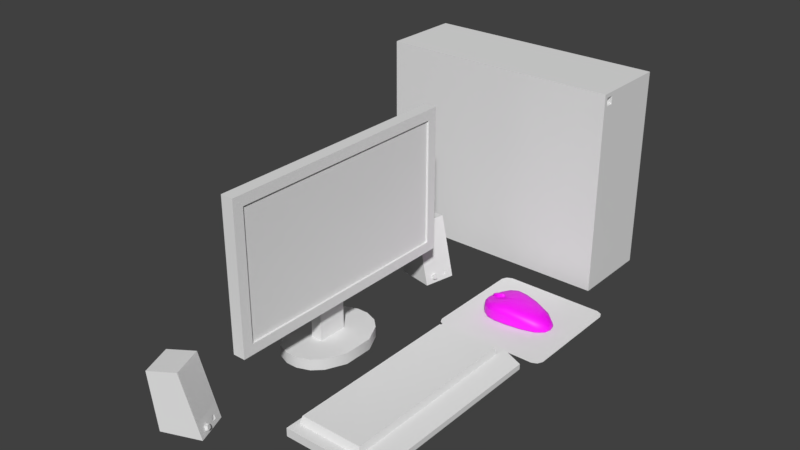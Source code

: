 # Source: MyTable.blend  (saved by Blender 3.0.42; exported with 4.5.12 LTS)
import bpy
from mathutils import Matrix  # noqa: F401  (used for matrix-valued properties, if any)

bpy.ops.wm.read_factory_settings(use_empty=True)
scene = bpy.context.scene
scene.name = 'Scene'

# ---- collections
col_collection_1 = bpy.data.collections.new('Collection 1'); scene.collection.children.link(col_collection_1)

# ---- images (referenced by path relative to the original .blend; pixels are not part of the script)
import os
ASSET_DIR = os.environ.get("B2B_ASSET_DIR", "")  # directory of the original .blend (textures are referenced by path, not embedded)
HERE = os.path.dirname(os.path.abspath(__file__))  # packed textures are extracted next to this script under _unpacked/

def load_image(name, relpath, width, height, colorspace="sRGB"):
    """Load a texture the original file referenced (path relative to the .blend, or extracted next to this script)."""
    p = next((c for c in (os.path.join(HERE, relpath), os.path.join(ASSET_DIR, relpath)) if relpath and os.path.exists(c)), "")
    if p:
        img = bpy.data.images.load(p, check_existing=True)
        img.name = name
    else:  # same state as the original file: an image datablock whose file is absent (Cycles renders it pink)
        img = bpy.data.images.new(name, width, height)
        img.source = "FILE"
        img.filepath = "//" + (relpath or name)
    img.colorspace_settings.name = colorspace
    return img
img_mouse_png = load_image('mouse.png', 'mouse.png', 1024, 1024, 'sRGB')

# ---- materials (node trees are filled in below, after node groups)
mat_pc = bpy.data.materials.new('pc')
mat_pc.alpha_threshold = 0.0
mat_pc.use_transparent_shadow = False
mat_pc.roughness = 0.5
mat_speaker = bpy.data.materials.new('Speaker')
mat_speaker.use_transparent_shadow = False
mat_mouse = bpy.data.materials.new('Mouse')
mat_mouse.use_transparent_shadow = False
mat_accent = bpy.data.materials.new('accent')
mat_accent.alpha_threshold = 0.0
mat_accent.use_transparent_shadow = False
mat_accent.roughness = 0.5
mat_monitor = bpy.data.materials.new('monitor')
mat_monitor.alpha_threshold = 0.0
mat_monitor.use_transparent_shadow = False
mat_monitor.roughness = 0.5

# ---- material node trees
mat_speaker.use_nodes = True; mat_speaker.node_tree.nodes.clear()
_N = mat_speaker.node_tree.nodes; _L = mat_speaker.node_tree.links
n0 = _N.new('ShaderNodeBsdfPrincipled'); n0.name = 'Principled BSDF'; n0.location = (10, 300)
n0.distribution = 'GGX'
n0.subsurface_method = 'BURLEY'
n0.inputs[3].default_value = 1.45
n0.inputs[27].default_value = (0.0, 0.0, 0.0, 1.0)
n0.inputs[28].default_value = 1.0
n1 = _N.new('ShaderNodeOutputMaterial'); n1.name = 'Material Output'; n1.location = (300, 300)
_L.new(n0.outputs[0], n1.inputs[0])
n1.is_active_output = True
mat_mouse.use_nodes = True; mat_mouse.node_tree.nodes.clear()
_N = mat_mouse.node_tree.nodes; _L = mat_mouse.node_tree.links
n0 = _N.new('ShaderNodeBsdfPrincipled'); n0.name = 'Principled BSDF'; n0.location = (10, 300)
n0.distribution = 'GGX'
n0.subsurface_method = 'RANDOM_WALK_SKIN'
n0.inputs[3].default_value = 1.45
n0.inputs[27].default_value = (0.0, 0.0, 0.0, 1.0)
n0.inputs[28].default_value = 1.0
n1 = _N.new('ShaderNodeOutputMaterial'); n1.name = 'Material Output'; n1.location = (300, 300)
n2 = _N.new('ShaderNodeTexImage'); n2.name = 'Image Texture'; n2.location = (-280, 280)
n2.image = img_mouse_png
_L.new(n0.outputs[0], n1.inputs[0])
_L.new(n2.outputs[0], n0.inputs[0])
n1.is_active_output = True

# ---- world
world_world = bpy.data.worlds.new('World'); scene.world = world_world
world_world.color = (0.05088, 0.05088, 0.05088)
world_world.use_sun_shadow = False
world_world.sun_shadow_jitter_overblur = 0.0
world_world.cycles.sampling_method = 'MANUAL'

# ---- meshes
me_plane = bpy.data.meshes.new('Plane')
me_plane.from_pydata([(-0.9579, -0.9579, 0.0), (0.9579, -0.9579, 0.0), (-0.9579, 0.9579, 0.0), (0.9579, 0.9579, 0.0), (-1.0, 0.87, 0.0), (-1.0, -0.87, 0.0), (1.0, -0.87, 0.0), (1.0, 0.87, 0.0), (-0.87, -1.0, 0.0), (0.87, -1.0, 0.0), (0.87, 1.0, 0.0), (-0.87, 1.0, 0.0), (0.87, -0.87, 0.0), (-0.87, -0.87, 0.0), (0.87, 0.87, 0.0), (-0.87, 0.87, 0.0)], [], [(14, 7, 3, 10), (9, 1, 6, 12), (12, 6, 7, 14), (5, 13, 15, 4), (13, 12, 14, 15), (0, 8, 13, 5), (8, 9, 12, 13), (4, 15, 11, 2), (15, 14, 10, 11)])
me_plane.polygons.foreach_set('use_smooth', [True] * 9)
_uv = me_plane.uv_layers.new(name='UVMap')
_uv.uv.foreach_set('vector', [0.6667, 0.6667, 1.0, 0.6667, 1.0, 1.0, 0.6667, 1.0, 0.6667, 0.0, 1.0, 0.0, 1.0, 0.3333, 0.6667, 0.3333, 0.6667, 0.3333, 1.0, 0.3333, 1.0, 0.6667, 0.6667, 0.6667, 0.0, 0.3333, 0.3333, 0.3333, 0.3333, 0.6667, 0.0, 0.6667, 0.3333, 0.3333, 0.6667, 0.3333, 0.6667, 0.6667, 0.3333, 0.6667, 0.0, 0.0, 0.3333, 0.0, 0.3333, 0.3333, 0.0, 0.3333, 0.3333, 0.0, 0.6667, 0.0, 0.6667, 0.3333, 0.3333, 0.3333, 0.0, 0.6667, 0.3333, 0.6667, 0.3333, 1.0, 0.0, 1.0, 0.3333, 0.6667, 0.6667, 0.6667, 0.6667, 1.0, 0.3333, 1.0])
me_plane.materials.append(mat_pc)
me_plane.use_remesh_fix_poles = True
me_plane.use_remesh_preserve_attributes = False
me_plane.update()
me_cube_006 = bpy.data.meshes.new('Cube.006')
me_cube_006.from_pydata([(-0.7121, -1.0, -1.0), (-1.0, -1.0, 1.0), (-0.7121, 1.0, -1.0), (-1.0, 1.0, 1.0), (1.0, -1.0, -1.0), (0.2857, -0.9, 1.05), (1.0, 1.0, -1.0), (0.2857, 0.9, 1.05), (0.8177, 0.9, -0.4767), (0.8177, -0.9, -0.4767), (0.9004, 1.0, -0.7141), (0.9502, 1.0, -0.857), (0.9004, -1.0, -0.7141), (0.9502, -1.0, -0.857), (0.9502, 0.5212, -0.857), (0.9502, 0.2788, -0.857), (0.9502, -0.2652, -0.857), (0.9502, -0.5348, -0.857), (0.9004, 0.5212, -0.7141), (0.9004, 0.2788, -0.7141), (0.9004, -0.2652, -0.7141), (0.9004, -0.5348, -0.7141), (0.9208, 0.5212, -0.8634), (0.9208, 0.2788, -0.8634), (0.871, 0.5212, -0.7204), (0.871, 0.2788, -0.7204), (1.073, -0.2907, -0.8306), (1.073, -0.5093, -0.8306), (1.023, -0.3112, -0.6876), (1.023, -0.4888, -0.6876), (1.073, -0.4, -0.8306), (1.023, -0.4, -0.6876), (1.048, -0.2652, -0.7591), (1.048, -0.5348, -0.7591), (1.048, -0.4, -0.7591), (0.2528, 1.0, 1.144), (0.2528, -1.0, 1.144), (0.8506, 1.0, -0.5711), (0.8506, -1.0, -0.5711)], [], [(0, 1, 3, 2), (2, 3, 35, 37, 10, 11, 6), (8, 7, 5, 9), (4, 13, 12, 38, 36, 1, 0), (2, 6, 4, 0), (35, 3, 1, 36), (10, 37, 38, 12, 21, 20, 19, 18), (6, 11, 14, 15, 16, 17, 13, 4), (17, 21, 12, 13), (11, 10, 18, 14), (14, 18, 24, 22), (15, 19, 20, 16), (21, 17, 27, 33, 29), (22, 24, 25, 23), (19, 15, 23, 25), (18, 19, 25, 24), (15, 14, 22, 23), (34, 31, 29, 33), (20, 21, 29, 31, 28), (17, 16, 26, 30, 27), (16, 20, 28, 32, 26), (30, 34, 33, 27), (26, 32, 34, 30), (32, 28, 31, 34), (5, 7, 35, 36), (7, 8, 37, 35), (9, 5, 36, 38), (8, 9, 38, 37)])
me_cube_006.polygons.foreach_set('material_index', [0, 0, 1, 0, 0, 0, 0, 0, 0, 0, 0, 0, 0, 0, 0, 0, 0, 0, 0, 0, 0, 0, 0, 0, 0, 0, 0, 0])
_uv = me_cube_006.uv_layers.new(name='UVMap')
_uv.uv.foreach_set('vector', [0.05368, 0.2511, 0.05368, 1.184, 0.9863, 1.184, 0.9863, 0.2511, -0.1596, 0.2511, -0.2938, 1.184, 0.2904, 1.251, 0.5691, 0.4511, 0.5923, 0.3844, 0.6156, 0.3178, 0.6388, 0.2511, 0.9397, 0.4951, 0.9397, 1.207, 0.1003, 1.207, 0.1003, 0.4951, 0.6388, 0.2511, 0.6156, 0.3178, 0.5923, 0.3844, 0.5691, 0.4511, 0.2904, 1.251, -0.2938, 1.184, -0.1596, 0.2511, -0.1596, 0.9863, 0.6388, 0.9863, 0.6388, 0.05368, -0.1596, 0.05368, 0.2904, 0.9863, -0.2938, 0.9863, -0.2938, 0.05368, 0.2904, 0.05368, 0.9863, 0.3844, 0.9863, 0.4511, 0.05368, 0.4511, 0.05368, 0.3844, 0.2706, 0.3844, 0.3963, 0.3844, 0.65, 0.3844, 0.763, 0.3844, 0.9863, 0.2511, 0.9863, 0.3178, 0.763, 0.3178, 0.65, 0.3178, 0.3963, 0.3178, 0.2706, 0.3178, 0.05368, 0.3178, 0.05368, 0.2511, 0.2706, 0.3178, 0.2706, 0.3844, 0.05368, 0.3844, 0.05368, 0.3178, 0.9863, 0.3178, 0.9863, 0.3844, 0.763, 0.3844, 0.763, 0.3178, 0.6156, 0.3178, 0.5923, 0.3844, 0.5786, 0.3815, 0.6018, 0.3148, 0.65, 0.3178, 0.65, 0.3844, 0.3963, 0.3844, 0.3963, 0.3178, 0.5923, 0.3844, 0.6156, 0.3178, 0.6729, 0.3301, 0.6613, 0.3634, 0.6496, 0.3968, 0.763, 0.3148, 0.763, 0.3815, 0.65, 0.3815, 0.65, 0.3148, 0.5923, 0.3844, 0.6156, 0.3178, 0.6018, 0.3148, 0.5786, 0.3815, 0.5923, 0.763, 0.5923, 0.65, 0.5786, 0.65, 0.5786, 0.763, 0.6156, 0.65, 0.6156, 0.763, 0.6018, 0.763, 0.6018, 0.65, 0.3335, 0.3634, 0.3335, 0.3968, 0.2921, 0.3968, 0.2706, 0.3634, 0.5923, 0.3963, 0.5923, 0.2706, 0.6496, 0.2921, 0.6496, 0.3335, 0.6496, 0.3748, 0.6156, 0.2706, 0.6156, 0.3963, 0.6729, 0.3844, 0.6729, 0.3335, 0.6729, 0.2825, 0.6156, 0.3178, 0.5923, 0.3844, 0.6496, 0.3968, 0.6613, 0.3634, 0.6729, 0.3301, 0.3335, 0.3301, 0.3335, 0.3634, 0.2706, 0.3634, 0.2825, 0.3301, 0.3844, 0.3301, 0.3963, 0.3634, 0.3335, 0.3634, 0.3335, 0.3301, 0.3963, 0.3634, 0.3748, 0.3968, 0.3335, 0.3968, 0.3335, 0.3634, 0.1003, 1.207, 0.9397, 1.207, 0.9863, 1.251, 0.05368, 1.251, 0.9397, 1.207, 0.9397, 0.4951, 0.9863, 0.4511, 0.9863, 1.251, 0.1003, 0.4951, 0.1003, 1.207, 0.05368, 1.251, 0.05368, 0.4511, 0.9397, 0.4951, 0.1003, 0.4951, 0.05368, 0.4511, 0.9863, 0.4511])
me_cube_006.materials.append(mat_pc)
me_cube_006.materials.append(mat_speaker)
me_cube_006.use_remesh_preserve_volume = False
me_cube_006.use_remesh_preserve_attributes = False
me_cube_006.use_mirror_vertex_groups = False
me_cube_006.update()
me_cube_005 = bpy.data.meshes.new('Cube.005')
me_cube_005.from_pydata([(-0.05696, -0.05163, -0.02582), (-0.05572, -0.05163, 0.01323), (-0.05696, 0.05163, -0.02582), (-0.05572, 0.05163, 0.01323), (0.0839, -0.03432, -0.02582), (0.06974, -0.03432, 0.002263), (0.0839, 0.03432, -0.02582), (0.06974, 0.03432, 0.002263), (-0.00839, 0.05163, -0.02582), (-0.00839, 0.05163, 0.01791), (-0.00839, -0.05163, -0.02582), (-0.00839, -0.05163, 0.01791), (0.09544, 0.0, -0.02582), (0.08128, 0.0, 0.002263), (-0.00839, 0.0, 0.02582), (-0.00839, 0.0, -0.02582), (-0.0839, 0.01721, -0.02582), (-0.0839, -0.01721, -0.02582), (-0.0839, -0.01721, -0.002446), (-0.0839, 0.01721, -0.002446), (-0.05684, -0.05163, -0.02191), (-0.05613, -0.05163, 0.0002134), (-0.05613, 0.05163, 0.0002134), (-0.05684, 0.05163, -0.02191), (0.0839, 0.03432, -0.01803), (0.0839, 0.03432, -0.02465), (0.0839, -0.03432, -0.01803), (0.0839, -0.03432, -0.02465), (-0.00839, 0.05163, -0.02144), (-0.00839, 0.05163, 0.003336), (-0.00839, -0.05163, -0.02144), (-0.00839, -0.05163, 0.003336), (0.09544, 0.0, -0.01803), (0.09544, 0.0, -0.02465), (-0.0839, -0.01721, -0.004004), (-0.0839, -0.01721, -0.02348), (-0.0839, 0.01721, -0.004004), (-0.0839, 0.01721, -0.02348), (-0.06966, 0.006398, 0.004884), (-0.03356, 0.005737, 0.0164), (-0.03356, -0.005737, 0.0164), (-0.06966, -0.006398, 0.004884), (-0.07236, 0.006398, 0.01337), (-0.03627, 0.005737, 0.02488), (-0.03627, -0.005737, 0.02488), (-0.07236, -0.006398, 0.01337), (-0.03412, -0.005737, 0.01814), (-0.07021, -0.006398, 0.00663), (-0.07021, 0.006398, 0.00663), (-0.03412, 0.005737, 0.01814)], [], [(36, 19, 3, 22), (32, 13, 5, 26), (22, 3, 9, 29), (15, 12, 4, 10), (9, 3, 14), (13, 14, 5), (2, 8, 15, 10, 0, 17, 16), (38, 19, 18, 41), (14, 1, 11), (7, 9, 14), (8, 6, 12, 15), (24, 7, 13, 32), (21, 1, 18, 34), (34, 18, 19, 36), (26, 5, 11, 31), (31, 11, 1, 21), (29, 9, 7, 24), (1, 14, 40, 41, 18), (14, 3, 19, 38, 39), (14, 13, 7), (5, 14, 11), (8, 28, 25, 6), (28, 29, 24, 25), (10, 30, 20, 0), (30, 31, 21, 20), (4, 27, 30, 10), (27, 26, 31, 30), (17, 35, 37, 16), (35, 34, 36, 37), (0, 20, 35, 17), (20, 21, 34, 35), (6, 25, 33, 12), (25, 24, 32, 33), (2, 23, 28, 8), (23, 22, 29, 28), (12, 33, 27, 4), (33, 32, 26, 27), (16, 37, 23, 2), (37, 36, 22, 23), (14, 39, 40), (47, 46, 44, 45), (43, 42, 45, 44), (49, 48, 42, 43), (46, 49, 43, 44), (48, 47, 45, 42), (38, 41, 47, 48), (40, 39, 49, 46), (39, 38, 48, 49), (41, 40, 46, 47)])
me_cube_005.polygons.foreach_set('use_smooth', [True] * 49)
_k = set([(1, 18), (3, 19), (18, 19), (38, 39), (38, 41), (39, 40), (40, 41), (42, 43), (42, 45), (43, 44), (44, 45)])
me_cube_005.attributes.new('sharp_edge', 'BOOLEAN', 'EDGE').data.foreach_set('value', [ (min(e.vertices), max(e.vertices)) in _k for e in me_cube_005.edges])
_uv = me_cube_005.uv_layers.new(name='UVMap')
_uv.uv.foreach_set('vector', [0.7754, 0.5646, 0.7701, 0.5646, 0.7183, 0.4781, 0.7626, 0.4795, 0.3774, 0.6694, 0.4532, 0.6754, 0.4594, 0.7969, 0.3836, 0.791, 0.7626, 0.4795, 0.7183, 0.4781, 0.7026, 0.3176, 0.7521, 0.3176, 0.1756, 0.3532, 0.1756, 0.0, 0.2924, 0.03926, 0.3513, 0.3532, 0.7026, 0.298, 0.7026, 0.4598, 0.5269, 0.2952, 0.5269, 0.0, 0.5269, 0.2952, 0.4102, 0.03905, 0.0, 0.5184, 1.118e-08, 0.3532, 0.1756, 0.3532, 0.3513, 0.3532, 0.3513, 0.5185, 0.2342, 0.6101, 0.1171, 0.6101, 0.5487, 0.5098, 0.5855, 0.5606, 0.4684, 0.5606, 0.5052, 0.5098, 0.5269, 0.2952, 0.3513, 0.4598, 0.3513, 0.298, 0.6437, 0.03905, 0.7026, 0.298, 0.5269, 0.2952, 1.118e-08, 0.3532, 0.05889, 0.03926, 0.1756, 0.0, 0.1756, 0.3532, 0.3836, 0.5606, 0.4594, 0.5666, 0.4532, 0.6754, 0.3774, 0.6694, 0.9115, 0.2439, 0.8672, 0.2458, 0.9173, 0.09334, 0.9226, 0.09322, 0.9226, 0.09322, 0.9173, 0.09334, 0.9141, 0.001703, 0.9194, 0.00159, 0.9719, 0.4929, 0.9029, 0.4644, 0.8513, 0.3463, 0.9009, 0.3452, 0.9009, 0.3452, 0.8513, 0.3463, 0.8672, 0.2458, 0.9115, 0.2439, 0.7521, 0.3176, 0.7026, 0.3176, 0.7553, 0.04803, 0.8244, 0.0, 0.3513, 0.4598, 0.5269, 0.2952, 0.5074, 0.3837, 0.5052, 0.5098, 0.4684, 0.5606, 0.5269, 0.2952, 0.7026, 0.4598, 0.5855, 0.5606, 0.5487, 0.5098, 0.5464, 0.3837, 0.5269, 0.2952, 0.5269, 0.0, 0.6437, 0.03905, 0.4102, 0.03905, 0.5269, 0.2952, 0.3513, 0.298, 0.8513, 0.3176, 0.8364, 0.3176, 0.8469, 0.0, 0.8509, 0.0, 0.8364, 0.3176, 0.7521, 0.3176, 0.8244, 0.0, 0.8469, 0.0, 1.0, 0.3431, 0.9851, 0.3434, 0.9867, 0.2408, 1.0, 0.2403, 0.9851, 0.3434, 0.9009, 0.3452, 0.9115, 0.2439, 0.9867, 0.2408, 0.9984, 0.4923, 0.9944, 0.4924, 0.9851, 0.3434, 1.0, 0.3431, 0.9944, 0.4924, 0.9719, 0.4929, 0.9009, 0.3452, 0.9851, 0.3434, 0.9968, 0.09163, 0.9888, 0.0918, 0.9856, 0.0001704, 0.9936, 0.0, 0.9888, 0.0918, 0.9226, 0.09322, 0.9194, 0.00159, 0.9856, 0.0001704, 1.0, 0.2403, 0.9867, 0.2408, 0.9888, 0.0918, 0.9968, 0.09163, 0.9867, 0.2408, 0.9115, 0.2439, 0.9226, 0.09322, 0.9888, 0.0918, 0.3575, 0.5613, 0.3614, 0.5612, 0.3552, 0.67, 0.3513, 0.6701, 0.3614, 0.5612, 0.3836, 0.5606, 0.3774, 0.6694, 0.3552, 0.67, 0.8511, 0.4823, 0.8379, 0.4819, 0.8364, 0.3176, 0.8513, 0.3176, 0.8379, 0.4819, 0.7626, 0.4795, 0.7521, 0.3176, 0.8364, 0.3176, 0.3513, 0.6701, 0.3552, 0.67, 0.3614, 0.7915, 0.3575, 0.7916, 0.3552, 0.67, 0.3774, 0.6694, 0.3836, 0.791, 0.3614, 0.7915, 0.8496, 0.5646, 0.8417, 0.5646, 0.8379, 0.4819, 0.8511, 0.4823, 0.8417, 0.5646, 0.7754, 0.5646, 0.7626, 0.4795, 0.8379, 0.4819, 0.5269, 0.2952, 0.5464, 0.3837, 0.5074, 0.3837, 0.2283, 0.9281, 0.2406, 0.844, 0.2636, 0.8403, 0.2513, 0.9245, 0.2201, 0.8403, 0.2224, 0.9665, 0.1789, 0.9665, 0.1811, 0.8403, 0.2699, 0.969, 0.2699, 0.8403, 0.2939, 0.8403, 0.2939, 0.969, 0.3001, 0.8789, 0.3001, 0.8404, 0.3239, 0.841, 0.3239, 0.8795, 0.2406, 0.9599, 0.2283, 0.9281, 0.2513, 0.9245, 0.2636, 0.9562, 0.2347, 0.9609, 0.2224, 0.9291, 0.2283, 0.9281, 0.2406, 0.9599, 0.2939, 0.8788, 0.2939, 0.8403, 0.3001, 0.8404, 0.3001, 0.8789, 0.2636, 0.969, 0.2636, 0.8403, 0.2699, 0.8403, 0.2699, 0.969, 0.2224, 0.9291, 0.2347, 0.8449, 0.2406, 0.844, 0.2283, 0.9281])
me_cube_005.materials.append(mat_mouse)
me_cube_005.use_remesh_preserve_volume = False
me_cube_005.use_remesh_preserve_attributes = False
me_cube_005.use_mirror_vertex_groups = False
me_cube_005.update()
me_cube_004 = bpy.data.meshes.new('Cube.004')
me_cube_004.from_pydata([(-0.2465, -0.1, -0.1965), (-0.2465, -0.1, 0.1965), (-0.2404, 0.1, -0.1904), (-0.2744, 0.07444, 0.25), (0.3, -0.09, 0.22), (0.3, -0.09, 0.24), (0.3, -0.07, 0.22), (0.3, -0.07, 0.24), (0.2144, 0.07444, 0.25), (0.2404, 0.1, -0.1904), (0.2465, -0.1, -0.1965), (0.1431, -0.1, 0.1334), (0.2866, -0.07, 0.24), (0.2866, -0.07, 0.22), (0.2866, -0.09, 0.22), (0.2866, -0.09, 0.24), (-0.3, -0.1, -0.25), (-0.2744, -0.07444, 0.25), (0.2144, -0.07444, 0.25), (0.3, -0.1, -0.25), (-0.3, -0.1, 0.25), (-0.2404, 0.1, 0.1904), (0.2404, 0.1, 0.1904), (0.3, -0.1, 0.25), (0.2016, 0.07444, 0.25), (0.2016, -0.07444, 0.25), (0.2744, 0.0, 0.25), (-0.2138, 0.0, 0.25), (-0.3, 0.1, 0.25), (-0.3, 0.1, -0.25), (0.3, 0.1, -0.25), (0.3, 0.1, 0.25), (-0.1642, 0.1221, 0.13), (-0.1642, 0.1221, -0.13), (0.1642, 0.1221, -0.13), (0.1642, 0.1221, 0.13), (0.3, -0.09, -0.25), (0.3, 0.0747, -0.1801), (0.3, -0.09, -0.2373)], [], [(16, 20, 28, 29), (21, 22, 35, 32), (5, 4, 14, 15), (10, 11, 1, 0), (29, 30, 36, 19, 16), (8, 24, 25, 18, 26), (7, 6, 37, 30, 31), (6, 4, 38, 37), (5, 7, 31, 23), (4, 5, 23, 19), (13, 12, 15, 14), (4, 6, 13, 14), (7, 5, 15, 12), (6, 7, 12, 13), (0, 1, 20, 16), (11, 10, 19, 23), (10, 0, 16, 19), (1, 11, 23, 20), (17, 27, 3, 28, 20), (3, 24, 8, 31, 28), (8, 26, 18, 23, 31), (18, 25, 17, 20, 23), (25, 24, 3, 27, 17), (21, 2, 29, 28), (2, 9, 30, 29), (22, 21, 28, 31), (9, 22, 31, 30), (33, 32, 35, 34), (2, 21, 32, 33), (22, 9, 34, 35), (9, 2, 33, 34), (36, 38, 4, 19), (37, 38, 36, 30)])
me_cube_004.polygons.foreach_set('material_index', [0, 0, 0, 1, 0, 1, 0, 1, 0, 0, 0, 0, 0, 0, 0, 0, 0, 0, 0, 0, 0, 0, 1, 0, 0, 0, 0, 0, 0, 0, 0, 0, 0])
_uv = me_cube_004.uv_layers.new(name='UVMap')
_uv.uv.foreach_set('vector', [0.3433, -0.03867, 0.3433, 0.7947, 0.6766, 0.7947, 0.6766, -0.03867, -0.05903, 0.6953, 0.7422, 0.6953, 0.6152, 0.5947, 0.06797, 0.5947, 0.8416, 0.778, 0.8416, 0.7447, 0.8192, 0.7447, 0.8192, 0.778, 0.02858, -0.04723, 0.5784, 0.125, 0.6835, 0.7743, 0.02858, 0.7743, -0.1584, 0.6766, 0.8416, 0.6766, 0.8416, 0.36, 0.8416, 0.3433, -0.1584, 0.3433, 0.6121, 0.006252, 0.6121, 0.02753, 0.364, 0.02753, 0.364, 0.006252, 0.488, -0.09384, 0.3933, 0.778, 0.3933, 0.7447, 0.6345, 0.07789, 0.6766, -0.03867, 0.6766, 0.7947, 0.7227, 0.3118, 0.7227, 0.3452, -0.0395, 0.3452, 0.05594, 0.07068, 0.36, 0.778, 0.3933, 0.778, 0.6766, 0.7947, 0.3433, 0.7947, 0.36, 0.7447, 0.36, 0.778, 0.3433, 0.7947, 0.3433, -0.03867, 0.3933, 0.7447, 0.3933, 0.778, 0.36, 0.778, 0.36, 0.7447, 0.8416, 0.36, 0.8416, 0.3933, 0.8192, 0.3933, 0.8192, 0.36, 0.8416, 0.3933, 0.8416, 0.36, 0.8192, 0.36, 0.8192, 0.3933, 0.8416, 0.7447, 0.8416, 0.778, 0.8192, 0.778, 0.8192, 0.7447, -0.06919, 0.05054, -0.06919, 0.7055, -0.1584, 0.7947, -0.1584, -0.03867, 0.5802, 0.6003, 0.7524, 0.05054, 0.8416, -0.03867, 0.8416, 0.7947, 0.7524, 0.05054, -0.06919, 0.05054, -0.1584, -0.03867, 0.8416, -0.03867, -0.06919, 0.7055, 0.5802, 0.6003, 0.8416, 0.7947, -0.1584, 0.7947, -0.1158, 0.3859, -0.01475, 0.51, -0.1158, 0.634, -0.1584, 0.6766, -0.1584, 0.3433, -0.1158, 0.634, 0.6776, 0.634, 0.6989, 0.634, 0.8416, 0.6766, -0.1584, 0.6766, 0.6989, 0.634, 0.799, 0.51, 0.6989, 0.3859, 0.8416, 0.3433, 0.8416, 0.6766, 0.6989, 0.3859, 0.6776, 0.3859, -0.1158, 0.3859, -0.1584, 0.3433, 0.8416, 0.3433, 0.364, 0.02753, 0.6121, 0.02753, 0.6121, 0.821, 0.488, 0.7199, 0.364, 0.821, -0.05903, 0.6953, -0.05903, 0.0607, -0.1584, -0.03867, -0.1584, 0.7947, -0.05903, 0.0607, 0.7422, 0.0607, 0.8416, -0.03867, -0.1584, -0.03867, 0.7422, 0.6953, -0.05903, 0.6953, -0.1584, 0.7947, 0.8416, 0.7947, 0.7422, 0.0607, 0.7422, 0.6953, 0.8416, 0.7947, 0.8416, -0.03867, 0.06797, 0.1613, 0.06797, 0.5947, 0.6152, 0.5947, 0.6152, 0.1613, -0.05903, 0.0607, -0.05903, 0.6953, 0.06797, 0.5947, 0.06797, 0.1613, 0.7422, 0.6953, 0.7422, 0.0607, 0.6152, 0.1613, 0.6152, 0.5947, 0.7422, 0.0607, -0.05903, 0.0607, 0.06797, 0.1613, 0.6152, 0.1613, 0.36, -0.03867, 0.36, -0.01755, 0.36, 0.7447, 0.3433, -0.03867, 0.6345, 0.07789, 0.36, -0.01755, 0.36, -0.03867, 0.6766, -0.03867])
me_cube_004.materials.append(mat_pc)
me_cube_004.materials.append(mat_accent)
me_cube_004.use_remesh_preserve_volume = False
me_cube_004.use_remesh_preserve_attributes = False
me_cube_004.use_mirror_vertex_groups = False
me_cube_004.update()
me_cube = bpy.data.meshes.new('Cube')
me_cube.from_pydata([(-0.03126, -0.03644, -0.009582), (-0.03126, -0.03644, 0.009582), (-0.03126, 0.03644, -0.009582), (-0.03126, 0.03644, 0.009582), (0.015, -0.2754, -0.1504), (0.015, -0.2754, 0.1504), (0.015, 0.2754, -0.1504), (0.015, 0.2754, 0.1504), (-0.015, 0.3, -0.175), (-0.015, -0.3, -0.175), (-0.015, -0.3, 0.175), (-0.015, 0.3, 0.175), (0.015, 0.3, 0.175), (0.015, 0.3, -0.175), (0.015, -0.3, -0.175), (0.015, -0.3, 0.175), (0.01, 0.2754, 0.1504), (0.01, 0.2754, -0.1504), (0.01, -0.2754, -0.1504), (0.01, -0.2754, 0.1504), (-0.03126, 0.22, -0.1283), (-0.03126, -0.22, -0.1283), (-0.03126, -0.22, 0.1283), (-0.03126, 0.22, 0.1283), (-0.03126, 0.03644, -0.1283), (-0.03126, -0.03644, -0.1283), (-0.05933, 0.03644, -0.009582), (-0.05933, -0.03644, -0.009582), (-0.05933, -0.03644, 0.009582), (-0.05933, 0.03644, 0.009582), (-0.05933, 0.03644, -0.1283), (-0.05933, -0.03644, -0.1283), (-0.03126, 0.03644, -0.31), (-0.03126, -0.03644, -0.31), (-0.05933, 0.03644, -0.31), (-0.05933, -0.03644, -0.31), (-0.03126, -0.03644, -0.2827), (-0.03126, 0.03644, -0.2827), (-0.05933, 0.03644, -0.2827), (-0.05933, -0.03644, -0.2827), (0.04374, 0.03644, -0.31), (0.04374, -0.03644, -0.31), (0.04374, -0.03644, -0.2827), (0.04374, 0.03644, -0.2827), (-0.1343, 0.03644, -0.31), (-0.1343, -0.03644, -0.31), (-0.1343, 0.03644, -0.2827), (-0.1343, -0.03644, -0.2827), (-0.05933, 0.1164, -0.31), (-0.03126, 0.1164, -0.31), (-0.03126, 0.1164, -0.2827), (-0.05933, 0.1164, -0.2827), (-0.0007732, 0.1048, -0.31), (-0.0007732, 0.1048, -0.2827), (-0.08981, 0.1048, -0.31), (-0.08981, 0.1048, -0.2827), (-0.05933, -0.1164, -0.31), (-0.03126, -0.1164, -0.31), (-0.03126, -0.1164, -0.2827), (-0.05933, -0.1164, -0.2827), (-0.0007732, -0.1048, -0.2827), (-0.0007732, -0.1048, -0.31), (-0.08981, -0.1048, -0.31), (-0.08981, -0.1048, -0.2827), (0.02153, 0.08369, -0.31), (0.02153, 0.08369, -0.2827), (0.02144, -0.08369, -0.2827), (0.02144, -0.08369, -0.31)], [], [(45, 35, 56, 62), (8, 11, 12, 13), (5, 4, 18, 19), (14, 15, 10, 9), (8, 13, 14, 9), (12, 11, 10, 15), (21, 25, 24, 20, 8, 9), (22, 21, 9, 10), (23, 22, 10, 11), (20, 23, 11, 8), (7, 6, 13, 12), (6, 4, 14, 13), (5, 7, 12, 15), (4, 5, 15, 14), (17, 16, 19, 18), (4, 6, 17, 18), (7, 5, 19, 16), (6, 7, 16, 17), (0, 25, 21), (1, 0, 21, 22), (3, 1, 22, 23), (2, 3, 23, 20), (27, 28, 29, 26), (24, 2, 20), (25, 0, 27, 31), (31, 27, 26, 30), (3, 2, 26, 29), (0, 1, 28, 27), (2, 24, 30, 26), (1, 3, 29, 28), (32, 33, 35, 34), (37, 43, 65, 53, 50), (34, 35, 45, 44), (42, 36, 58, 60, 66), (25, 31, 39, 36), (31, 30, 38, 39), (30, 24, 37, 38), (24, 25, 36, 37), (43, 42, 41, 40), (37, 36, 42, 43), (33, 32, 40, 41), (46, 38, 51, 55), (47, 46, 44, 45), (40, 32, 49, 52, 64), (39, 38, 46, 47), (36, 39, 59, 58), (51, 50, 49, 48), (49, 50, 53, 52), (51, 48, 54, 55), (34, 44, 54, 48), (65, 64, 52, 53), (44, 46, 55, 54), (32, 34, 48, 49), (38, 37, 50, 51), (58, 57, 61, 60), (58, 59, 56, 57), (56, 59, 63, 62), (67, 66, 60, 61), (47, 45, 62, 63), (35, 33, 57, 56), (39, 47, 63, 59), (33, 41, 67, 61, 57), (41, 42, 66, 67), (43, 40, 64, 65)])
me_cube.polygons.foreach_set('use_smooth', [True] * 64)
_k = set([(0, 1), (0, 21), (0, 25), (0, 27), (1, 3), (1, 22), (1, 28), (2, 3), (2, 20), (2, 24), (2, 26), (3, 23), (3, 29), (4, 5), (4, 6), (4, 14), (4, 18), (5, 7), (5, 15), (5, 19), (6, 7), (6, 13), (6, 17), (7, 12), (7, 16), (8, 9), (8, 11), (8, 13), (8, 20), (9, 10), (9, 14), (9, 21), (10, 11), (10, 15), (10, 22), (11, 12), (11, 23), (12, 13), (12, 15), (13, 14), (14, 15), (16, 17), (16, 19), (17, 18), (18, 19), (20, 23), (20, 24), (21, 22), (21, 25), (22, 23), (24, 25), (24, 30), (24, 37), (25, 31), (25, 36), (26, 27), (26, 29), (26, 30), (27, 28), (27, 31), (28, 29), (30, 31), (30, 38), (31, 39), (32, 33), (32, 34), (32, 40), (32, 49), (33, 35), (33, 41), (33, 57), (34, 35), (34, 44), (34, 48), (35, 45), (35, 56), (36, 37), (36, 39), (36, 42), (36, 58), (37, 38), (37, 43), (37, 50), (38, 39), (38, 46), (38, 51), (39, 47), (39, 59), (40, 41), (40, 64), (41, 67), (42, 43), (42, 66), (43, 65), (44, 45), (44, 54), (45, 62), (46, 47), (46, 55), (47, 63), (48, 49), (48, 54), (49, 52), (50, 51), (50, 53), (51, 55), (52, 64), (53, 65), (56, 57), (56, 62), (57, 61), (58, 59), (58, 60), (59, 63), (60, 66), (61, 67)])
me_cube.attributes.new('sharp_edge', 'BOOLEAN', 'EDGE').data.foreach_set('value', [ (min(e.vertices), max(e.vertices)) in _k for e in me_cube.edges])
_uv = me_cube.uv_layers.new(name='UVMap')
_uv.uv.foreach_set('vector', [0.3258, 0.4393, 0.4508, 0.4393, 0.4508, 0.3059, 0.4, 0.3253, 0.5247, 0.4771, 0.5247, 1.06, 0.5747, 1.06, 0.5747, 0.4771, 0.5747, 1.019, 0.5747, 0.5182, 0.5663, 0.5182, 0.5663, 1.019, 0.5747, 0.4771, 0.5747, 1.06, 0.5247, 1.06, 0.5247, 0.4771, 0.5247, 1.0, 0.5747, 1.0, 0.5747, 0.0, 0.5247, 0.0, 0.5747, 1.0, 0.5247, 1.0, 0.5247, 0.0, 0.5747, 0.0, 0.1334, 0.5549, 0.4393, 0.5549, 0.5607, 0.5549, 0.8666, 0.5549, 1.0, 0.4771, 0.0, 0.4771, 0.1334, 0.9826, 0.1334, 0.5549, 0.0, 0.4771, 0.0, 1.06, 0.8666, 0.9826, 0.1334, 0.9826, 0.0, 1.06, 1.0, 1.06, 0.8666, 0.5549, 0.8666, 0.9826, 1.0, 1.06, 1.0, 0.4771, 0.9589, 1.019, 0.9589, 0.5182, 1.0, 0.4771, 1.0, 1.06, 0.9589, 0.5182, 0.04106, 0.5182, 0.0, 0.4771, 1.0, 0.4771, 0.04106, 1.019, 0.9589, 1.019, 1.0, 1.06, 0.0, 1.06, 0.04106, 0.5182, 0.04106, 1.019, 0.0, 1.06, 0.0, 0.4771, 0.9589, 0.5182, 0.9589, 1.019, 0.04106, 1.019, 0.04106, 0.5182, 0.5747, 0.04106, 0.5747, 0.9589, 0.5663, 0.9589, 0.5663, 0.04106, 0.5747, 0.9589, 0.5747, 0.04106, 0.5663, 0.04106, 0.5663, 0.9589, 0.5747, 0.5182, 0.5747, 1.019, 0.5663, 1.019, 0.5663, 0.5182, 0.4393, 0.7528, 0.4393, 0.5549, 0.1334, 0.5549, 0.4393, 0.7848, 0.4393, 0.7528, 0.1334, 0.5549, 0.1334, 0.9826, 0.5607, 0.7848, 0.4393, 0.7848, 0.1334, 0.9826, 0.8666, 0.9826, 0.5607, 0.7528, 0.5607, 0.7848, 0.8666, 0.9826, 0.8666, 0.5549, 0.4393, 0.7528, 0.4393, 0.7848, 0.5607, 0.7848, 0.5607, 0.7528, 0.5607, 0.5549, 0.5607, 0.7528, 0.8666, 0.5549, 0.4976, 0.5549, 0.4976, 0.7528, 0.4508, 0.7528, 0.4508, 0.5549, 0.4393, 0.5549, 0.4393, 0.7528, 0.5607, 0.7528, 0.5607, 0.5549, 0.4976, 0.7848, 0.4976, 0.7528, 0.4508, 0.7528, 0.4508, 0.7848, 0.4976, 0.7528, 0.4976, 0.7848, 0.4508, 0.7848, 0.4508, 0.7528, 0.4976, 0.7528, 0.4976, 0.5549, 0.4508, 0.5549, 0.4508, 0.7528, 0.4976, 0.4393, 0.4976, 0.5607, 0.4508, 0.5607, 0.4508, 0.4393, 0.4976, 0.5607, 0.4976, 0.4393, 0.4508, 0.4393, 0.4508, 0.5607, 0.4976, 0.5607, 0.6226, 0.5607, 0.5855, 0.6395, 0.5484, 0.6747, 0.4976, 0.6941, 0.4508, 0.5607, 0.4508, 0.4393, 0.3258, 0.4393, 0.3258, 0.5607, 0.6226, 0.4393, 0.4976, 0.4393, 0.4976, 0.3059, 0.5484, 0.3253, 0.5854, 0.3605, 0.4976, 0.5549, 0.4508, 0.5549, 0.4508, 0.2975, 0.4976, 0.2975, 0.4393, 0.5549, 0.5607, 0.5549, 0.5607, 0.2975, 0.4393, 0.2975, 0.4508, 0.5549, 0.4976, 0.5549, 0.4976, 0.2975, 0.4508, 0.2975, 0.5607, 0.5549, 0.4393, 0.5549, 0.4393, 0.2975, 0.5607, 0.2975, 0.5607, 0.2975, 0.4393, 0.2975, 0.4393, 0.2521, 0.5607, 0.2521, 0.4976, 0.5607, 0.4976, 0.4393, 0.6226, 0.4393, 0.6226, 0.5607, 0.4976, 0.4393, 0.4976, 0.5607, 0.6226, 0.5607, 0.6226, 0.4393, 0.3258, 0.5607, 0.4508, 0.5607, 0.4508, 0.6941, 0.4, 0.6747, 0.4393, 0.2975, 0.5607, 0.2975, 0.5607, 0.2521, 0.4393, 0.2521, 0.6226, 0.5607, 0.4976, 0.5607, 0.4976, 0.6941, 0.5484, 0.6747, 0.5855, 0.6395, 0.4508, 0.4393, 0.4508, 0.5607, 0.3258, 0.5607, 0.3258, 0.4393, 0.4976, 0.4393, 0.4508, 0.4393, 0.4508, 0.3059, 0.4976, 0.3059, 0.4508, 0.2975, 0.4976, 0.2975, 0.4976, 0.2521, 0.4508, 0.2521, 0.4976, 0.2521, 0.4976, 0.2975, 0.5484, 0.2975, 0.5484, 0.2521, 0.4508, 0.2975, 0.4508, 0.2521, 0.4, 0.2521, 0.4, 0.2975, 0.4508, 0.5607, 0.3258, 0.5607, 0.4, 0.6747, 0.4508, 0.6941, 0.5855, 0.2975, 0.5855, 0.2521, 0.5484, 0.2521, 0.5484, 0.2975, 0.5607, 0.2521, 0.5607, 0.2975, 0.6747, 0.2975, 0.6747, 0.2521, 0.4976, 0.5607, 0.4508, 0.5607, 0.4508, 0.6941, 0.4976, 0.6941, 0.4508, 0.5607, 0.4976, 0.5607, 0.4976, 0.6941, 0.4508, 0.6941, 0.4976, 0.2975, 0.4976, 0.2521, 0.5484, 0.2521, 0.5484, 0.2975, 0.4976, 0.2975, 0.4508, 0.2975, 0.4508, 0.2521, 0.4976, 0.2521, 0.4508, 0.2521, 0.4508, 0.2975, 0.4, 0.2975, 0.4, 0.2521, 0.5854, 0.2521, 0.5854, 0.2975, 0.5484, 0.2975, 0.5484, 0.2521, 0.4393, 0.2975, 0.4393, 0.2521, 0.3253, 0.2521, 0.3253, 0.2975, 0.4508, 0.4393, 0.4976, 0.4393, 0.4976, 0.3059, 0.4508, 0.3059, 0.4508, 0.4393, 0.3258, 0.4393, 0.4, 0.3253, 0.4508, 0.3059, 0.4976, 0.4393, 0.6226, 0.4393, 0.5854, 0.3605, 0.5484, 0.3253, 0.4976, 0.3059, 0.4393, 0.2521, 0.4393, 0.2975, 0.3605, 0.2975, 0.3605, 0.2521, 0.5607, 0.2975, 0.5607, 0.2521, 0.6395, 0.2521, 0.6395, 0.2975])
me_cube.materials.append(mat_monitor)
me_cube.use_remesh_preserve_volume = False
me_cube.use_remesh_preserve_attributes = False
me_cube.use_mirror_vertex_groups = False
me_cube.update()
me_cube_002 = bpy.data.meshes.new('Cube.002')
me_cube_002.from_pydata([(0.14, -0.3712, 0.75), (0.151, -0.3462, 0.77), (0.14, 0.1288, 0.75), (0.151, 0.1038, 0.77), (0.36, -0.3529, 0.75), (0.305, -0.3462, 0.77), (0.36, 0.1105, 0.75), (0.305, 0.1038, 0.77), (0.14, -0.3712, 0.77), (0.14, 0.1288, 0.77), (0.36, 0.1105, 0.7634), (0.36, -0.3529, 0.7634), (0.1534, -0.3392, 0.7873), (0.1534, 0.0968, 0.7873), (0.3026, 0.0968, 0.7873), (0.3026, -0.3392, 0.7873), (0.305, -0.3712, 0.75), (0.305, 0.1288, 0.75), (0.305, -0.3712, 0.77), (0.305, 0.1288, 0.77)], [], [(0, 8, 9, 2), (2, 9, 19, 17), (6, 10, 11, 4), (4, 11, 18, 16), (2, 17, 6, 4, 16, 0), (5, 7, 14, 15), (1, 3, 9, 8), (3, 7, 19, 9), (7, 5, 11, 10), (5, 18, 11), (14, 13, 12, 15), (3, 1, 12, 13), (1, 5, 15, 12), (7, 3, 13, 14), (16, 18, 8, 0), (18, 5, 1, 8), (17, 19, 10, 6), (19, 7, 10)])
_uv = me_cube_002.uv_layers.new(name='UVMap')
_uv.uv.foreach_set('vector', [0.8469, 0.3448, 0.5646, 0.3448, 0.5646, 3.083e-08, 0.8469, 0.0, 0.5645, 0.6901, 0.2823, 0.6901, 0.2823, 0.4318, 0.5646, 0.4318, 0.01034, 0.6434, 0.01034, 0.4121, 0.2719, 0.4121, 0.2719, 0.6434, 0.5646, 0.345, 0.3753, 0.345, 0.2823, 0.2583, 0.5646, 0.2583, 2.524e-08, 0.6434, 0.2117, 0.6434, 0.2823, 0.656, 0.2823, 0.9756, 0.2117, 0.9882, 0.0, 0.9882, 0.2682, 0.298, 0.01411, 0.298, 0.01807, 0.0, 0.2642, 0.0, 0.7622, 0.9828, 0.7622, 0.6724, 0.7763, 0.6552, 0.7763, 1.0, 0.7622, 0.6724, 0.5646, 0.6724, 0.5646, 0.6552, 0.7763, 0.6552, 0.01411, 0.298, 0.2682, 0.298, 0.2719, 0.4121, 0.01034, 0.4121, 0.2682, 0.298, 0.2823, 0.298, 0.2719, 0.4121, 1.0, 0.6455, 0.8086, 0.6455, 0.8086, 0.3448, 1.0, 0.3448, 0.8086, 0.3448, 0.8086, 0.6552, 0.5646, 0.6503, 0.5646, 0.3497, 0.7763, 0.6552, 0.9737, 0.6552, 0.9707, 0.9532, 0.7795, 0.9532, 0.4796, 0.9881, 0.2823, 0.9881, 0.2855, 0.6901, 0.4767, 0.6901, 0.5646, 0.2583, 0.2823, 0.2583, 0.2823, 6.166e-08, 0.5645, 0.0, 0.5646, 1.0, 0.5646, 0.9828, 0.7622, 0.9828, 0.7763, 1.0, 0.5646, 0.4318, 0.2823, 0.4318, 0.3753, 0.345, 0.5646, 0.345, 0.0, 0.298, 0.01411, 0.298, 0.01034, 0.4121])
me_cube_002.use_remesh_preserve_volume = False
me_cube_002.use_remesh_preserve_attributes = False
me_cube_002.use_mirror_vertex_groups = False
me_cube_002.update()
me_cube_007 = bpy.data.meshes.new('Cube.007')
me_cube_007.from_pydata([(-0.7121, -1.0, -1.0), (-1.0, -1.0, 1.0), (-0.7121, 1.0, -1.0), (-1.0, 1.0, 1.0), (1.0, -1.0, -1.0), (0.2857, -0.9, 1.05), (1.0, 1.0, -1.0), (0.2857, 0.9, 1.05), (0.8177, 0.9, -0.4767), (0.8177, -0.9, -0.4767), (0.9004, 1.0, -0.7141), (0.9502, 1.0, -0.857), (0.9004, -1.0, -0.7141), (0.9502, -1.0, -0.857), (0.9502, 0.5212, -0.857), (0.9502, 0.2788, -0.857), (0.9502, -0.2652, -0.857), (0.9502, -0.5348, -0.857), (0.9004, 0.5212, -0.7141), (0.9004, 0.2788, -0.7141), (0.9004, -0.2652, -0.7141), (0.9004, -0.5348, -0.7141), (0.9208, 0.5212, -0.8634), (0.9208, 0.2788, -0.8634), (0.871, 0.5212, -0.7204), (0.871, 0.2788, -0.7204), (1.073, -0.2907, -0.8306), (1.073, -0.5093, -0.8306), (1.023, -0.3112, -0.6876), (1.023, -0.4888, -0.6876), (1.073, -0.4, -0.8306), (1.023, -0.4, -0.6876), (1.048, -0.2652, -0.7591), (1.048, -0.5348, -0.7591), (1.048, -0.4, -0.7591), (0.2528, 1.0, 1.144), (0.2528, -1.0, 1.144), (0.8506, 1.0, -0.5711), (0.8506, -1.0, -0.5711)], [], [(0, 1, 3, 2), (2, 3, 35, 37, 10, 11, 6), (8, 7, 5, 9), (4, 13, 12, 38, 36, 1, 0), (2, 6, 4, 0), (35, 3, 1, 36), (10, 37, 38, 12, 21, 20, 19, 18), (6, 11, 14, 15, 16, 17, 13, 4), (17, 21, 12, 13), (11, 10, 18, 14), (14, 18, 24, 22), (15, 19, 20, 16), (21, 17, 27, 33, 29), (22, 24, 25, 23), (19, 15, 23, 25), (18, 19, 25, 24), (15, 14, 22, 23), (34, 31, 29, 33), (20, 21, 29, 31, 28), (17, 16, 26, 30, 27), (16, 20, 28, 32, 26), (30, 34, 33, 27), (26, 32, 34, 30), (32, 28, 31, 34), (5, 7, 35, 36), (7, 8, 37, 35), (9, 5, 36, 38), (8, 9, 38, 37)])
me_cube_007.polygons.foreach_set('material_index', [0, 0, 1, 0, 0, 0, 0, 0, 0, 0, 0, 0, 0, 0, 0, 0, 0, 0, 0, 0, 0, 0, 0, 0, 0, 0, 0, 0])
_uv = me_cube_007.uv_layers.new(name='UVMap')
_uv.uv.foreach_set('vector', [0.05368, 0.2511, 0.05368, 1.184, 0.9863, 1.184, 0.9863, 0.2511, -0.1596, 0.2511, -0.2938, 1.184, 0.2904, 1.251, 0.5691, 0.4511, 0.5923, 0.3844, 0.6156, 0.3178, 0.6388, 0.2511, 0.9397, 0.4951, 0.9397, 1.207, 0.1003, 1.207, 0.1003, 0.4951, 0.6388, 0.2511, 0.6156, 0.3178, 0.5923, 0.3844, 0.5691, 0.4511, 0.2904, 1.251, -0.2938, 1.184, -0.1596, 0.2511, -0.1596, 0.9863, 0.6388, 0.9863, 0.6388, 0.05368, -0.1596, 0.05368, 0.2904, 0.9863, -0.2938, 0.9863, -0.2938, 0.05368, 0.2904, 0.05368, 0.9863, 0.3844, 0.9863, 0.4511, 0.05368, 0.4511, 0.05368, 0.3844, 0.2706, 0.3844, 0.3963, 0.3844, 0.65, 0.3844, 0.763, 0.3844, 0.9863, 0.2511, 0.9863, 0.3178, 0.763, 0.3178, 0.65, 0.3178, 0.3963, 0.3178, 0.2706, 0.3178, 0.05368, 0.3178, 0.05368, 0.2511, 0.2706, 0.3178, 0.2706, 0.3844, 0.05368, 0.3844, 0.05368, 0.3178, 0.9863, 0.3178, 0.9863, 0.3844, 0.763, 0.3844, 0.763, 0.3178, 0.6156, 0.3178, 0.5923, 0.3844, 0.5786, 0.3815, 0.6018, 0.3148, 0.65, 0.3178, 0.65, 0.3844, 0.3963, 0.3844, 0.3963, 0.3178, 0.5923, 0.3844, 0.6156, 0.3178, 0.6729, 0.3301, 0.6613, 0.3634, 0.6496, 0.3968, 0.763, 0.3148, 0.763, 0.3815, 0.65, 0.3815, 0.65, 0.3148, 0.5923, 0.3844, 0.6156, 0.3178, 0.6018, 0.3148, 0.5786, 0.3815, 0.5923, 0.763, 0.5923, 0.65, 0.5786, 0.65, 0.5786, 0.763, 0.6156, 0.65, 0.6156, 0.763, 0.6018, 0.763, 0.6018, 0.65, 0.3335, 0.3634, 0.3335, 0.3968, 0.2921, 0.3968, 0.2706, 0.3634, 0.5923, 0.3963, 0.5923, 0.2706, 0.6496, 0.2921, 0.6496, 0.3335, 0.6496, 0.3748, 0.6156, 0.2706, 0.6156, 0.3963, 0.6729, 0.3844, 0.6729, 0.3335, 0.6729, 0.2825, 0.6156, 0.3178, 0.5923, 0.3844, 0.6496, 0.3968, 0.6613, 0.3634, 0.6729, 0.3301, 0.3335, 0.3301, 0.3335, 0.3634, 0.2706, 0.3634, 0.2825, 0.3301, 0.3844, 0.3301, 0.3963, 0.3634, 0.3335, 0.3634, 0.3335, 0.3301, 0.3963, 0.3634, 0.3748, 0.3968, 0.3335, 0.3968, 0.3335, 0.3634, 0.1003, 1.207, 0.9397, 1.207, 0.9863, 1.251, 0.05368, 1.251, 0.9397, 1.207, 0.9397, 0.4951, 0.9863, 0.4511, 0.9863, 1.251, 0.1003, 0.4951, 0.1003, 1.207, 0.05368, 1.251, 0.05368, 0.4511, 0.9397, 0.4951, 0.1003, 0.4951, 0.05368, 0.4511, 0.9863, 0.4511])
me_cube_007.materials.append(mat_pc)
me_cube_007.materials.append(mat_speaker)
me_cube_007.use_remesh_preserve_volume = False
me_cube_007.use_remesh_preserve_attributes = False
me_cube_007.use_mirror_vertex_groups = False
me_cube_007.update()

# ---- objects
ob_plane = bpy.data.objects.new('Plane', me_plane)
ob_cube_006 = bpy.data.objects.new('Cube.006', me_cube_006)
ob_cube_005 = bpy.data.objects.new('Cube.005', me_cube_005)
ob_cube_004 = bpy.data.objects.new('Cube.004', me_cube_004)
ob_cube_002 = bpy.data.objects.new('Cube.002', me_cube)
ob_cube_001 = bpy.data.objects.new('Cube.001', me_cube_002)
ob_empty = bpy.data.objects.new('Empty', None)
ob_cube_007 = bpy.data.objects.new('Cube.007', me_cube_007)

# ---- transforms, parenting, visibility, modifiers, constraints
ob_plane.location = (0.2447, 0.286, -7.451e-09)
ob_plane.scale = (0.1382, 0.1382, 0.1382)
ob_cube_006.location = (-0.04123, -0.4693, 0.07028)
ob_cube_006.rotation_euler = (0.0, -0.0, 0.3712)
ob_cube_006.scale = (0.055, 0.04, 0.07)
ob_cube_006.lineart.crease_threshold = 0.0
ob_cube_005.location = (0.236, 0.2825, 0.02596)
ob_cube_005.lineart.crease_threshold = 0.0
_m = ob_cube_005.modifiers.new('Subdivision', 'SUBSURF')
_m.uv_smooth = 'PRESERVE_CORNERS'
_m.render_levels = 1
ob_cube_004.location = (0.0, 0.59, 0.2503)
ob_cube_004.lineart.crease_threshold = 0.0
ob_cube_002.location = (0.01894, -0.07453, 0.3103)
ob_cube_002.rotation_euler = (0.0, -0.0, 0.003138)
ob_cube_002.lineart.crease_threshold = 0.0
ob_cube_001.location = (0.0, 0.0, -0.7497)
ob_cube_001.lineart.crease_threshold = 0.0
ob_empty.location = (0.0, 0.0, -0.7497)
ob_empty.scale = (0.1, 0.1, 0.1)
ob_empty.empty_image_offset = (0.0, 0.0)
ob_empty.lineart.crease_threshold = 0.0
ob_cube_007.location = (-0.05922, 0.3125, 0.07028)
ob_cube_007.rotation_euler = (0.0, -0.0, -0.2124)
ob_cube_007.scale = (0.055, 0.04, 0.07)
ob_cube_007.lineart.crease_threshold = 0.0

# ---- collection membership
scene.collection.objects.link(ob_plane)
col_collection_1.objects.link(ob_cube_006)
col_collection_1.objects.link(ob_cube_005)
col_collection_1.objects.link(ob_cube_004)
col_collection_1.objects.link(ob_cube_002)
col_collection_1.objects.link(ob_cube_001)
col_collection_1.objects.link(ob_empty)
col_collection_1.objects.link(ob_cube_007)

# ---- scene / render settings (as saved in the file)
scene.frame_start = 1; scene.frame_end = 250; scene.frame_set(1)
scene.render.engine = 'BLENDER_EEVEE_NEXT'
scene.render.resolution_percentage = 50
scene.render.dither_intensity = 0.0
scene.cycles.use_denoising = False
scene.cycles.samples = 128
scene.cycles.sampling_pattern = 'TABULATED_SOBOL'
scene.cycles.use_adaptive_sampling = False
scene.cycles.use_light_tree = False
scene.cycles.blur_glossy = 0.0
scene.cycles.sample_clamp_indirect = 0.0
scene.view_settings.view_transform = 'Standard'
bpy.context.view_layer.update()

# ---- added for rendering (the .blend has no active camera and no usable light): camera, sun
cam_auto = bpy.data.cameras.new('AutoCamera')
cam_auto.lens = 50.0
cam_auto.sensor_width = 36.0
cam_auto.clip_end = 1000.0
ob_auto_camera = bpy.data.objects.new('AutoCamera', cam_auto)
scene.collection.objects.link(ob_auto_camera)
ob_auto_camera.location = (1.42946, -1.57283, 1.36055)
ob_auto_camera.rotation_euler = (1.09748, -7.21219e-08, 0.694738)
scene.camera = ob_auto_camera
light_auto_sun = bpy.data.lights.new('AutoSun', 'SUN')
light_auto_sun.energy = 3.0
light_auto_sun.angle = 0.0523599
ob_auto_sun = bpy.data.objects.new('AutoSun', light_auto_sun)
scene.collection.objects.link(ob_auto_sun)
ob_auto_sun.rotation_euler = (0.872665, 0.174533, 0.523599)
bpy.context.view_layer.update()
